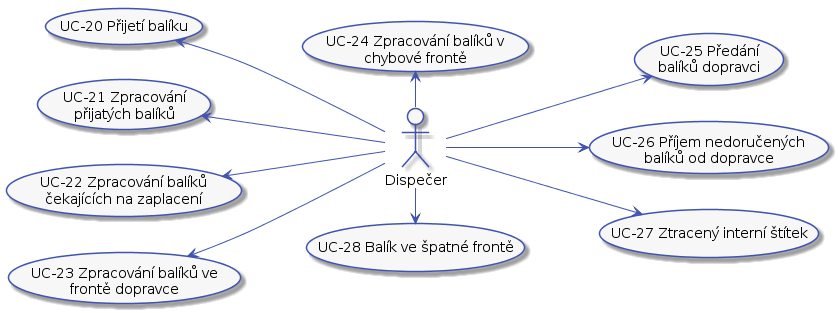

The diagram above was rendered by PlantUML. Its source (embedded in the PNG):
@startuml



skinparam activity {
    BorderColor #4053AF
    ArrowColor #4053AF
    FontName Roboto
    BackgroundColor #F7F7F7
    StartColor #4053AF
    EndColor #4053AF
}

skinparam activityDiamond {
    BorderColor #4053AF
    ArrowColor #4053AF
    FontName Roboto
    BackgroundColor #F7F7F7
}

skinparam actor {
    BorderColor #4053AF
    ArrowColor #4053AF
    FontName Roboto
    BackgroundColor #F7F7F7
}

skinparam useCase {
    BorderColor #4053AF
    ArrowColor #4053AF
    FontName Roboto
    BackgroundColor #F7F7F7
}

skinparam state {
    BorderColor #4053AF
    ArrowColor #4053AF
    FontName Roboto
    BackgroundColor #F7F7F7
}

skinparam sequence {
    ParticipantBorderColor #4053AF
    ParticipantBackgroundColor #F7F7F7
}

skinparam note {
    BorderColor #4053AF
    BackgroundColor #F7F7F7
}

skinparam object {
    BorderColor #4053AF
    BackgroundColor #F7F7F7
}


left to right direction

actor :Dispečer: as dispecer

(UC-20 Přijetí balíku) as (UC-20)
(UC-21 Zpracování\npřijatých balíků) as (UC-21)
(UC-22 Zpracování balíků\nčekajících na zaplacení) as (UC-22)
(UC-23 Zpracování balíků ve\nfrontě dopravce) as (UC-23)
(UC-24 Zpracování balíků v\nchybové frontě) as (UC-24)
(UC-25 Předání\nbalíků dopravci) as (UC-25)
(UC-26 Příjem nedoručených\nbalíků od dopravce) as (UC-26)
(UC-27 Ztracený interní štítek) as (UC-27)
(UC-28 Balík ve špatné frontě) as (UC-28)

dispecer -up-> (UC-23)
dispecer -up-> (UC-22)
dispecer -up-> (UC-21)
dispecer -up-> (UC-20)
dispecer -left-> (UC-24)
dispecer --> (UC-25)
dispecer --> (UC-26)
dispecer --> (UC-27)
dispecer -right-> (UC-28)
@enduml